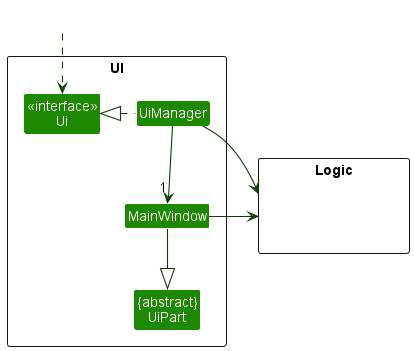

The diagram above was rendered by PlantUML. Its source (embedded in the PNG):
@startuml
!include style.puml
skinparam arrowThickness 1.1
skinparam arrowColor UI_COLOR_T4
skinparam classBackgroundColor UI_COLOR

package UI <<Rectangle>>{
Class "<<interface>>\nUi" as Ui
Class "{abstract}\nUiPart" as UiPart
Class UiManager
Class MainWindow
}

package Logic <<Rectangle>> {
Class HiddenLogic #FFFFFF
}

Class HiddenOutside #FFFFFF
HiddenOutside ..> Ui

UiManager .left.|> Ui
UiManager -down-> "1" MainWindow

MainWindow -down-|> UiPart

UiManager -right-> Logic
MainWindow -right-> Logic

@enduml